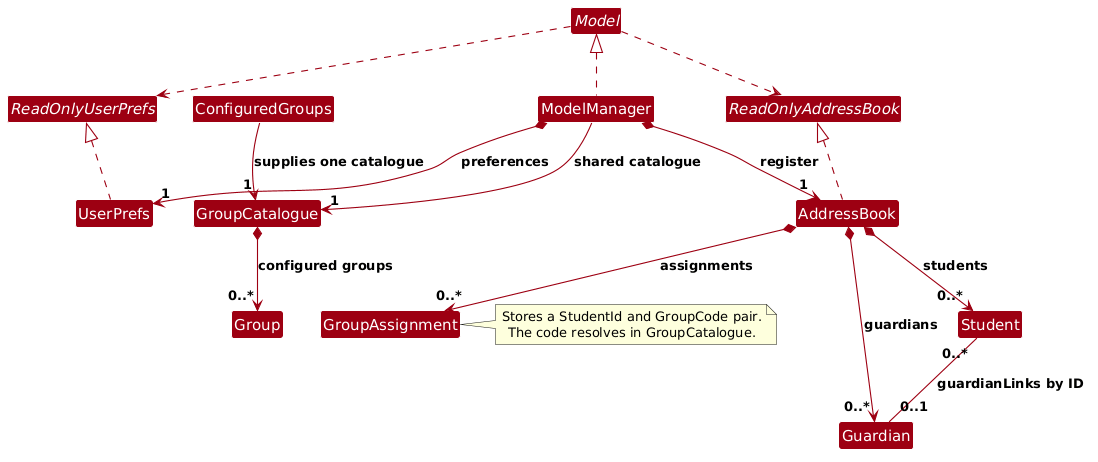

The diagram above was rendered by PlantUML. Its source (embedded in the PNG):
@startuml
!define MODEL_COLOR #9D0012
skinparam Package {
 BackgroundColor #FFFFFF
 BorderThickness 1
 FontSize 16
}
skinparam Class {
 FontColor #FFFFFF
 FontSize 15
 BorderThickness 1
 BorderColor #FFFFFF
 StereotypeFontColor #FFFFFF
 FontName Arial
}
skinparam ArrowFontStyle bold
skinparam MinClassWidth 50
skinparam Shadowing false
skinparam DefaultTextAlignment center
skinparam packageStyle Rectangle
hide members
hide circle
skinparam arrowThickness 1.1
skinparam arrowColor MODEL_COLOR
skinparam classBackgroundColor MODEL_COLOR

interface Model
interface ReadOnlyAddressBook
interface ReadOnlyUserPrefs
class ModelManager
class AddressBook
class UserPrefs
class ConfiguredGroups
class GroupCatalogue
class Student
class Guardian
class GroupAssignment
class Group

ModelManager .up.|> Model
AddressBook .up.|> ReadOnlyAddressBook
UserPrefs .up.|> ReadOnlyUserPrefs
Model ..> ReadOnlyAddressBook
Model ..> ReadOnlyUserPrefs

ModelManager *--> "1" AddressBook : register
ModelManager *--> "1" UserPrefs : preferences
ModelManager --> "1" GroupCatalogue : shared catalogue
ConfiguredGroups --> "1" GroupCatalogue : supplies one catalogue
AddressBook *--> "0..*" Student : students
AddressBook *--> "0..*" Guardian : guardians
AddressBook *--> "0..*" GroupAssignment : assignments
Student "0..*" -- "0..1" Guardian : guardianLinks by ID
GroupCatalogue *--> "0..*" Group : configured groups

note right of GroupAssignment
    Stores a StudentId and GroupCode pair.
    The code resolves in GroupCatalogue.
end note
@enduml